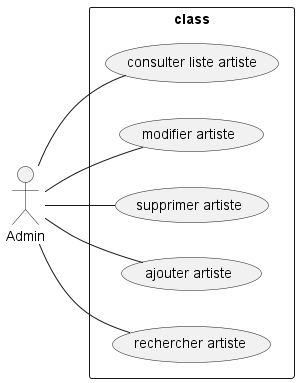

The diagram above was rendered by PlantUML. Its source (embedded in the PNG):
@startuml
left to right direction
actor "Admin" as fc
rectangle class {
  usecase "consulter liste artiste" as UC1
  usecase "modifier artiste" as UC2
  usecase "supprimer artiste" as UC3
  usecase "ajouter artiste" as UC4
  usecase "rechercher artiste" as UC5
}
fc -- UC1
fc -- UC2
fc -- UC3
fc -- UC4
fc -- UC5
@enduml